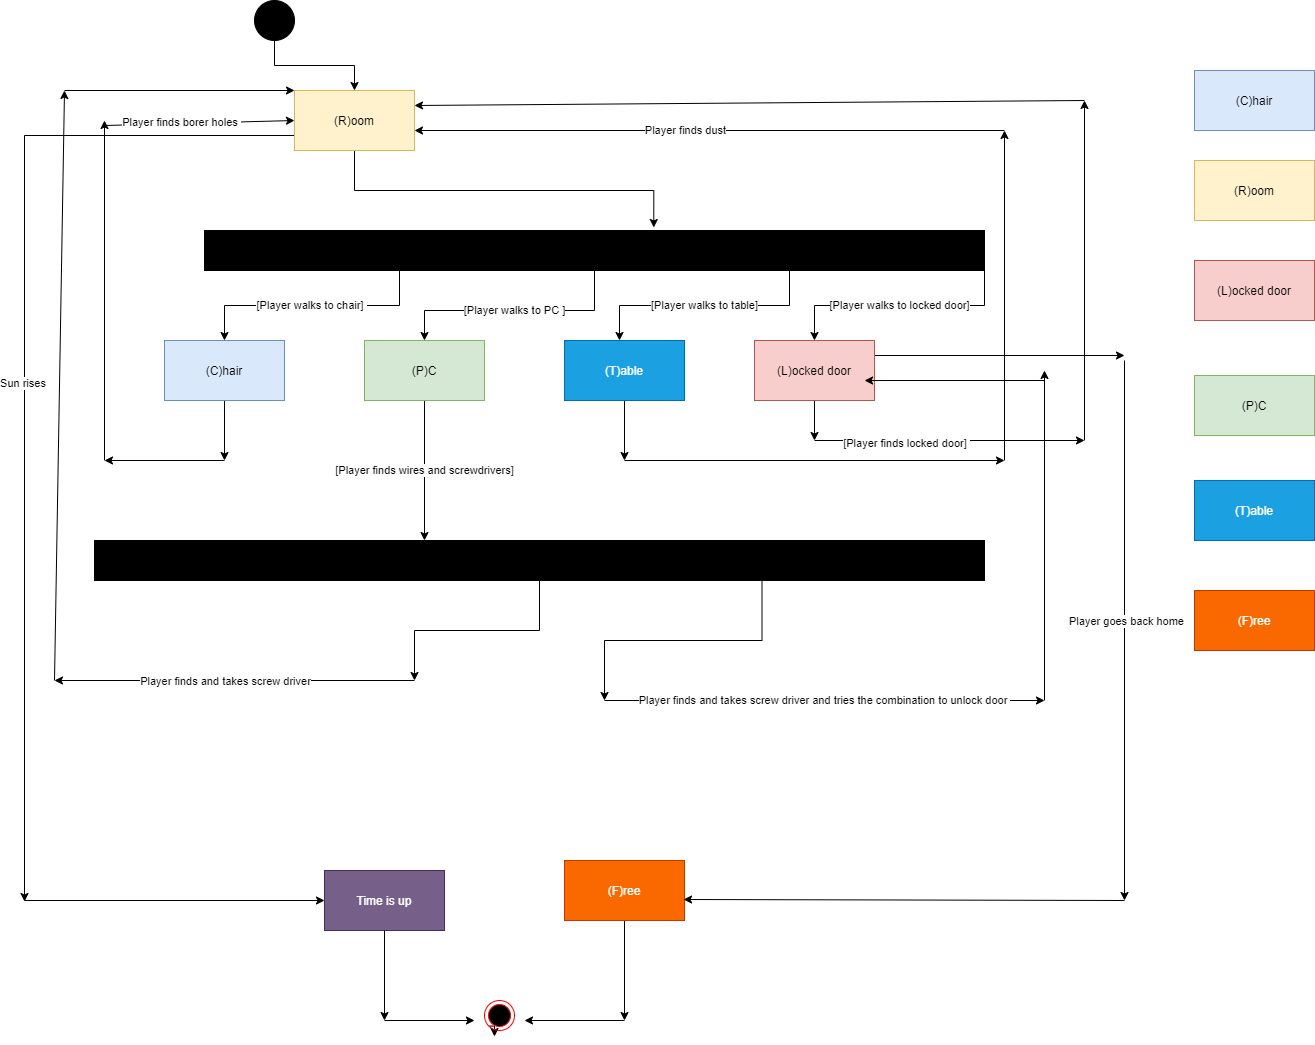

The diagram above was exported from draw.io. Its source (the exported page's mxGraphModel, read from the mxfile embedded in the PNG):
<mxGraphModel dx="2522" dy="746" grid="1" gridSize="10" guides="1" tooltips="1" connect="1" arrows="1" fold="1" page="1" pageScale="1" pageWidth="1100" pageHeight="850" background="#ffffff" math="0" shadow="0">
  <root>
    <mxCell id="0" />
    <mxCell id="1" parent="0" />
    <mxCell id="gH-owZaZAkImZLhn39pj-11" style="edgeStyle=orthogonalEdgeStyle;rounded=0;orthogonalLoop=1;jettySize=auto;html=1;exitX=0.5;exitY=1;exitDx=0;exitDy=0;entryX=0.5;entryY=0;entryDx=0;entryDy=0;" parent="1" source="gH-owZaZAkImZLhn39pj-1" target="gH-owZaZAkImZLhn39pj-14" edge="1">
      <mxGeometry relative="1" as="geometry">
        <mxPoint x="60" y="120" as="targetPoint" />
      </mxGeometry>
    </mxCell>
    <mxCell id="gH-owZaZAkImZLhn39pj-1" value="" style="ellipse;whiteSpace=wrap;html=1;aspect=fixed;fillColor=#000000;" parent="1" vertex="1">
      <mxGeometry x="230" y="20" width="40" height="40" as="geometry" />
    </mxCell>
    <mxCell id="gH-owZaZAkImZLhn39pj-5" value="(C)hair" style="rounded=0;whiteSpace=wrap;html=1;fillColor=#dae8fc;strokeColor=#6c8ebf;" parent="1" vertex="1">
      <mxGeometry x="1170" y="90" width="120" height="60" as="geometry" />
    </mxCell>
    <mxCell id="gH-owZaZAkImZLhn39pj-6" value="(R)oom" style="rounded=0;whiteSpace=wrap;html=1;fillColor=#fff2cc;strokeColor=#d6b656;" parent="1" vertex="1">
      <mxGeometry x="1170" y="180" width="120" height="60" as="geometry" />
    </mxCell>
    <mxCell id="gH-owZaZAkImZLhn39pj-7" value="(L)ocked door" style="rounded=0;whiteSpace=wrap;html=1;fillColor=#f8cecc;strokeColor=#b85450;" parent="1" vertex="1">
      <mxGeometry x="1170" y="280" width="120" height="60" as="geometry" />
    </mxCell>
    <mxCell id="gH-owZaZAkImZLhn39pj-8" value="(P)C" style="rounded=0;whiteSpace=wrap;html=1;fillColor=#d5e8d4;strokeColor=#82b366;" parent="1" vertex="1">
      <mxGeometry x="1170" y="395" width="120" height="60" as="geometry" />
    </mxCell>
    <mxCell id="gH-owZaZAkImZLhn39pj-9" value="(T)able" style="rounded=0;whiteSpace=wrap;html=1;fillColor=#1ba1e2;strokeColor=#006EAF;fontColor=#ffffff;" parent="1" vertex="1">
      <mxGeometry x="1170" y="500" width="120" height="60" as="geometry" />
    </mxCell>
    <mxCell id="gH-owZaZAkImZLhn39pj-10" value="(F)ree" style="rounded=0;whiteSpace=wrap;html=1;fillColor=#fa6800;strokeColor=#C73500;fontColor=#ffffff;" parent="1" vertex="1">
      <mxGeometry x="1170" y="610" width="120" height="60" as="geometry" />
    </mxCell>
    <mxCell id="gH-owZaZAkImZLhn39pj-16" value="[Player walks to PC ]" style="edgeStyle=orthogonalEdgeStyle;rounded=0;orthogonalLoop=1;jettySize=auto;html=1;exitX=0.5;exitY=1;exitDx=0;exitDy=0;" parent="1" source="gH-owZaZAkImZLhn39pj-12" edge="1">
      <mxGeometry relative="1" as="geometry">
        <mxPoint x="400" y="360" as="targetPoint" />
        <Array as="points">
          <mxPoint x="400" y="330" />
        </Array>
      </mxGeometry>
    </mxCell>
    <mxCell id="gH-owZaZAkImZLhn39pj-17" value="[Player walks to chair]&amp;nbsp;" style="edgeStyle=orthogonalEdgeStyle;rounded=0;orthogonalLoop=1;jettySize=auto;html=1;exitX=0.25;exitY=1;exitDx=0;exitDy=0;" parent="1" source="gH-owZaZAkImZLhn39pj-12" edge="1">
      <mxGeometry relative="1" as="geometry">
        <mxPoint x="200" y="360" as="targetPoint" />
      </mxGeometry>
    </mxCell>
    <mxCell id="gH-owZaZAkImZLhn39pj-18" value="[Player walks to table]" style="edgeStyle=orthogonalEdgeStyle;rounded=0;orthogonalLoop=1;jettySize=auto;html=1;exitX=0.75;exitY=1;exitDx=0;exitDy=0;" parent="1" source="gH-owZaZAkImZLhn39pj-12" edge="1">
      <mxGeometry relative="1" as="geometry">
        <mxPoint x="595" y="360" as="targetPoint" />
      </mxGeometry>
    </mxCell>
    <mxCell id="gH-owZaZAkImZLhn39pj-19" value="[Player walks to locked door]" style="edgeStyle=orthogonalEdgeStyle;rounded=0;orthogonalLoop=1;jettySize=auto;html=1;exitX=1;exitY=1;exitDx=0;exitDy=0;" parent="1" source="gH-owZaZAkImZLhn39pj-12" edge="1">
      <mxGeometry relative="1" as="geometry">
        <mxPoint x="790" y="360" as="targetPoint" />
      </mxGeometry>
    </mxCell>
    <mxCell id="gH-owZaZAkImZLhn39pj-12" value="" style="rounded=0;whiteSpace=wrap;html=1;fillColor=#000000;" parent="1" vertex="1">
      <mxGeometry x="180" y="250" width="780" height="40" as="geometry" />
    </mxCell>
    <mxCell id="gH-owZaZAkImZLhn39pj-15" style="edgeStyle=orthogonalEdgeStyle;rounded=0;orthogonalLoop=1;jettySize=auto;html=1;entryX=0.576;entryY=-0.075;entryDx=0;entryDy=0;entryPerimeter=0;" parent="1" source="gH-owZaZAkImZLhn39pj-14" target="gH-owZaZAkImZLhn39pj-12" edge="1">
      <mxGeometry relative="1" as="geometry">
        <mxPoint x="70" y="240" as="targetPoint" />
      </mxGeometry>
    </mxCell>
    <mxCell id="F_kOFnAKBa5jxunE31mH-1" value="Sun rises&amp;nbsp;" style="edgeStyle=orthogonalEdgeStyle;rounded=0;orthogonalLoop=1;jettySize=auto;html=1;exitX=0;exitY=0.75;exitDx=0;exitDy=0;" edge="1" parent="1" source="gH-owZaZAkImZLhn39pj-14">
      <mxGeometry relative="1" as="geometry">
        <mxPoint y="921" as="targetPoint" />
      </mxGeometry>
    </mxCell>
    <mxCell id="gH-owZaZAkImZLhn39pj-14" value="(R)oom" style="rounded=0;whiteSpace=wrap;html=1;fillColor=#fff2cc;strokeColor=#d6b656;" parent="1" vertex="1">
      <mxGeometry x="270" y="110" width="120" height="60" as="geometry" />
    </mxCell>
    <mxCell id="gH-owZaZAkImZLhn39pj-20" value="" style="endArrow=classic;html=1;" parent="1" edge="1">
      <mxGeometry width="50" height="50" relative="1" as="geometry">
        <mxPoint x="200" y="480" as="sourcePoint" />
        <mxPoint x="80" y="480" as="targetPoint" />
      </mxGeometry>
    </mxCell>
    <mxCell id="gH-owZaZAkImZLhn39pj-21" value="" style="endArrow=classic;html=1;" parent="1" edge="1">
      <mxGeometry width="50" height="50" relative="1" as="geometry">
        <mxPoint x="80" y="480" as="sourcePoint" />
        <mxPoint x="80" y="140" as="targetPoint" />
      </mxGeometry>
    </mxCell>
    <mxCell id="gH-owZaZAkImZLhn39pj-22" value="" style="endArrow=classic;html=1;entryX=0;entryY=0.5;entryDx=0;entryDy=0;" parent="1" target="gH-owZaZAkImZLhn39pj-14" edge="1">
      <mxGeometry width="50" height="50" relative="1" as="geometry">
        <mxPoint x="80" y="145" as="sourcePoint" />
        <mxPoint x="130" y="95" as="targetPoint" />
      </mxGeometry>
    </mxCell>
    <mxCell id="gH-owZaZAkImZLhn39pj-23" value="Player finds borer holes&amp;nbsp;" style="edgeLabel;html=1;align=center;verticalAlign=middle;resizable=0;points=[];" parent="gH-owZaZAkImZLhn39pj-22" vertex="1" connectable="0">
      <mxGeometry x="-0.1892" y="1" relative="1" as="geometry">
        <mxPoint as="offset" />
      </mxGeometry>
    </mxCell>
    <mxCell id="gH-owZaZAkImZLhn39pj-25" style="edgeStyle=orthogonalEdgeStyle;rounded=0;orthogonalLoop=1;jettySize=auto;html=1;exitX=0.5;exitY=1;exitDx=0;exitDy=0;" parent="1" source="gH-owZaZAkImZLhn39pj-24" edge="1">
      <mxGeometry relative="1" as="geometry">
        <mxPoint x="200" y="480" as="targetPoint" />
      </mxGeometry>
    </mxCell>
    <mxCell id="gH-owZaZAkImZLhn39pj-24" value="(C)hair" style="rounded=0;whiteSpace=wrap;html=1;fillColor=#dae8fc;strokeColor=#6c8ebf;" parent="1" vertex="1">
      <mxGeometry x="140" y="360" width="120" height="60" as="geometry" />
    </mxCell>
    <mxCell id="gH-owZaZAkImZLhn39pj-34" value="[Player finds wires and screwdrivers]" style="edgeStyle=orthogonalEdgeStyle;rounded=0;orthogonalLoop=1;jettySize=auto;html=1;" parent="1" source="gH-owZaZAkImZLhn39pj-26" edge="1">
      <mxGeometry relative="1" as="geometry">
        <mxPoint x="400" y="560" as="targetPoint" />
      </mxGeometry>
    </mxCell>
    <mxCell id="gH-owZaZAkImZLhn39pj-26" value="(P)C" style="rounded=0;whiteSpace=wrap;html=1;fillColor=#d5e8d4;strokeColor=#82b366;" parent="1" vertex="1">
      <mxGeometry x="340" y="360" width="120" height="60" as="geometry" />
    </mxCell>
    <mxCell id="gH-owZaZAkImZLhn39pj-28" style="edgeStyle=orthogonalEdgeStyle;rounded=0;orthogonalLoop=1;jettySize=auto;html=1;exitX=0.5;exitY=1;exitDx=0;exitDy=0;" parent="1" source="gH-owZaZAkImZLhn39pj-27" edge="1">
      <mxGeometry relative="1" as="geometry">
        <mxPoint x="600" y="480" as="targetPoint" />
      </mxGeometry>
    </mxCell>
    <mxCell id="gH-owZaZAkImZLhn39pj-27" value="(T)able" style="rounded=0;whiteSpace=wrap;html=1;fillColor=#1ba1e2;strokeColor=#006EAF;fontColor=#ffffff;" parent="1" vertex="1">
      <mxGeometry x="540" y="360" width="120" height="60" as="geometry" />
    </mxCell>
    <mxCell id="gH-owZaZAkImZLhn39pj-29" value="" style="endArrow=classic;html=1;" parent="1" edge="1">
      <mxGeometry width="50" height="50" relative="1" as="geometry">
        <mxPoint x="600" y="480" as="sourcePoint" />
        <mxPoint x="980" y="480" as="targetPoint" />
      </mxGeometry>
    </mxCell>
    <mxCell id="gH-owZaZAkImZLhn39pj-30" value="" style="endArrow=classic;html=1;" parent="1" edge="1">
      <mxGeometry width="50" height="50" relative="1" as="geometry">
        <mxPoint x="980" y="480" as="sourcePoint" />
        <mxPoint x="980" y="150" as="targetPoint" />
      </mxGeometry>
    </mxCell>
    <mxCell id="gH-owZaZAkImZLhn39pj-31" value="" style="endArrow=classic;html=1;" parent="1" edge="1">
      <mxGeometry width="50" height="50" relative="1" as="geometry">
        <mxPoint x="980" y="150" as="sourcePoint" />
        <mxPoint x="390" y="150" as="targetPoint" />
      </mxGeometry>
    </mxCell>
    <mxCell id="gH-owZaZAkImZLhn39pj-32" value="Player finds dust" style="edgeLabel;html=1;align=center;verticalAlign=middle;resizable=0;points=[];" parent="gH-owZaZAkImZLhn39pj-31" vertex="1" connectable="0">
      <mxGeometry x="0.0862" y="-1" relative="1" as="geometry">
        <mxPoint as="offset" />
      </mxGeometry>
    </mxCell>
    <mxCell id="gH-owZaZAkImZLhn39pj-47" style="edgeStyle=orthogonalEdgeStyle;rounded=0;orthogonalLoop=1;jettySize=auto;html=1;exitX=1;exitY=0.25;exitDx=0;exitDy=0;" parent="1" source="gH-owZaZAkImZLhn39pj-33" edge="1">
      <mxGeometry relative="1" as="geometry">
        <mxPoint x="1100" y="375" as="targetPoint" />
      </mxGeometry>
    </mxCell>
    <mxCell id="gH-owZaZAkImZLhn39pj-55" style="edgeStyle=orthogonalEdgeStyle;rounded=0;orthogonalLoop=1;jettySize=auto;html=1;exitX=0.5;exitY=1;exitDx=0;exitDy=0;" parent="1" source="gH-owZaZAkImZLhn39pj-33" edge="1">
      <mxGeometry relative="1" as="geometry">
        <mxPoint x="790" y="460" as="targetPoint" />
      </mxGeometry>
    </mxCell>
    <mxCell id="gH-owZaZAkImZLhn39pj-33" value="(L)ocked door" style="rounded=0;whiteSpace=wrap;html=1;fillColor=#f8cecc;strokeColor=#b85450;" parent="1" vertex="1">
      <mxGeometry x="730" y="360" width="120" height="60" as="geometry" />
    </mxCell>
    <mxCell id="gH-owZaZAkImZLhn39pj-36" style="edgeStyle=orthogonalEdgeStyle;rounded=0;orthogonalLoop=1;jettySize=auto;html=1;" parent="1" source="gH-owZaZAkImZLhn39pj-35" edge="1">
      <mxGeometry relative="1" as="geometry">
        <mxPoint x="390" y="700" as="targetPoint" />
      </mxGeometry>
    </mxCell>
    <mxCell id="gH-owZaZAkImZLhn39pj-41" style="edgeStyle=orthogonalEdgeStyle;rounded=0;orthogonalLoop=1;jettySize=auto;html=1;exitX=0.75;exitY=1;exitDx=0;exitDy=0;" parent="1" source="gH-owZaZAkImZLhn39pj-35" edge="1">
      <mxGeometry relative="1" as="geometry">
        <mxPoint x="580" y="720" as="targetPoint" />
      </mxGeometry>
    </mxCell>
    <mxCell id="gH-owZaZAkImZLhn39pj-35" value="" style="rounded=0;whiteSpace=wrap;html=1;fillColor=#000000;" parent="1" vertex="1">
      <mxGeometry x="70" y="560" width="890" height="40" as="geometry" />
    </mxCell>
    <mxCell id="gH-owZaZAkImZLhn39pj-37" value="" style="endArrow=classic;html=1;" parent="1" edge="1">
      <mxGeometry width="50" height="50" relative="1" as="geometry">
        <mxPoint x="390" y="700" as="sourcePoint" />
        <mxPoint x="30" y="700" as="targetPoint" />
      </mxGeometry>
    </mxCell>
    <mxCell id="gH-owZaZAkImZLhn39pj-40" value="Player finds and takes screw driver" style="edgeLabel;html=1;align=center;verticalAlign=middle;resizable=0;points=[];" parent="gH-owZaZAkImZLhn39pj-37" vertex="1" connectable="0">
      <mxGeometry x="0.4444" y="-4" relative="1" as="geometry">
        <mxPoint x="70" y="4" as="offset" />
      </mxGeometry>
    </mxCell>
    <mxCell id="gH-owZaZAkImZLhn39pj-38" value="" style="endArrow=classic;html=1;" parent="1" edge="1">
      <mxGeometry width="50" height="50" relative="1" as="geometry">
        <mxPoint x="30" y="700" as="sourcePoint" />
        <mxPoint x="40" y="110" as="targetPoint" />
      </mxGeometry>
    </mxCell>
    <mxCell id="gH-owZaZAkImZLhn39pj-39" value="" style="endArrow=classic;html=1;entryX=0;entryY=0;entryDx=0;entryDy=0;" parent="1" target="gH-owZaZAkImZLhn39pj-14" edge="1">
      <mxGeometry width="50" height="50" relative="1" as="geometry">
        <mxPoint x="40" y="110" as="sourcePoint" />
        <mxPoint x="90" y="60" as="targetPoint" />
      </mxGeometry>
    </mxCell>
    <mxCell id="gH-owZaZAkImZLhn39pj-43" value="" style="endArrow=classic;html=1;" parent="1" edge="1">
      <mxGeometry width="50" height="50" relative="1" as="geometry">
        <mxPoint x="1020" y="720" as="sourcePoint" />
        <mxPoint x="1020" y="390" as="targetPoint" />
      </mxGeometry>
    </mxCell>
    <mxCell id="gH-owZaZAkImZLhn39pj-44" value="" style="endArrow=classic;html=1;entryX=0.917;entryY=0.667;entryDx=0;entryDy=0;entryPerimeter=0;" parent="1" target="gH-owZaZAkImZLhn39pj-33" edge="1">
      <mxGeometry width="50" height="50" relative="1" as="geometry">
        <mxPoint x="1020" y="400" as="sourcePoint" />
        <mxPoint x="1070" y="350" as="targetPoint" />
      </mxGeometry>
    </mxCell>
    <mxCell id="gH-owZaZAkImZLhn39pj-53" style="edgeStyle=orthogonalEdgeStyle;rounded=0;orthogonalLoop=1;jettySize=auto;html=1;exitX=0.5;exitY=1;exitDx=0;exitDy=0;" parent="1" source="gH-owZaZAkImZLhn39pj-46" edge="1">
      <mxGeometry relative="1" as="geometry">
        <mxPoint x="600" y="1040" as="targetPoint" />
      </mxGeometry>
    </mxCell>
    <mxCell id="gH-owZaZAkImZLhn39pj-46" value="(F)ree" style="rounded=0;whiteSpace=wrap;html=1;fillColor=#fa6800;strokeColor=#C73500;fontColor=#ffffff;" parent="1" vertex="1">
      <mxGeometry x="540" y="880" width="120" height="60" as="geometry" />
    </mxCell>
    <mxCell id="gH-owZaZAkImZLhn39pj-48" value="" style="endArrow=classic;html=1;" parent="1" edge="1">
      <mxGeometry width="50" height="50" relative="1" as="geometry">
        <mxPoint x="1100" y="380" as="sourcePoint" />
        <mxPoint x="1100" y="920" as="targetPoint" />
      </mxGeometry>
    </mxCell>
    <mxCell id="gH-owZaZAkImZLhn39pj-52" value="Player goes back home" style="edgeLabel;html=1;align=center;verticalAlign=middle;resizable=0;points=[];" parent="gH-owZaZAkImZLhn39pj-48" vertex="1" connectable="0">
      <mxGeometry x="-0.037" y="1" relative="1" as="geometry">
        <mxPoint as="offset" />
      </mxGeometry>
    </mxCell>
    <mxCell id="gH-owZaZAkImZLhn39pj-49" value="" style="endArrow=classic;html=1;entryX=0.992;entryY=0.65;entryDx=0;entryDy=0;entryPerimeter=0;" parent="1" target="gH-owZaZAkImZLhn39pj-46" edge="1">
      <mxGeometry width="50" height="50" relative="1" as="geometry">
        <mxPoint x="1100" y="920" as="sourcePoint" />
        <mxPoint x="1150" y="870" as="targetPoint" />
      </mxGeometry>
    </mxCell>
    <mxCell id="gH-owZaZAkImZLhn39pj-51" value="Player finds and takes screw driver and tries the combination to unlock door&amp;nbsp;" style="endArrow=classic;html=1;" parent="1" edge="1">
      <mxGeometry width="50" height="50" relative="1" as="geometry">
        <mxPoint x="580" y="720" as="sourcePoint" />
        <mxPoint x="1020" y="720" as="targetPoint" />
      </mxGeometry>
    </mxCell>
    <mxCell id="F_kOFnAKBa5jxunE31mH-5" style="edgeStyle=orthogonalEdgeStyle;rounded=0;orthogonalLoop=1;jettySize=auto;html=1;exitX=0;exitY=1;exitDx=0;exitDy=0;" edge="1" parent="1" source="gH-owZaZAkImZLhn39pj-54">
      <mxGeometry relative="1" as="geometry">
        <mxPoint x="470" y="1056" as="targetPoint" />
      </mxGeometry>
    </mxCell>
    <mxCell id="gH-owZaZAkImZLhn39pj-54" value="" style="ellipse;html=1;shape=endState;fillColor=#000000;strokeColor=#ff0000;" parent="1" vertex="1">
      <mxGeometry x="460" y="1020" width="30" height="30" as="geometry" />
    </mxCell>
    <mxCell id="gH-owZaZAkImZLhn39pj-56" value="" style="endArrow=classic;html=1;" parent="1" edge="1">
      <mxGeometry width="50" height="50" relative="1" as="geometry">
        <mxPoint x="790" y="460" as="sourcePoint" />
        <mxPoint x="1060" y="460" as="targetPoint" />
      </mxGeometry>
    </mxCell>
    <mxCell id="gH-owZaZAkImZLhn39pj-59" value="[Player finds locked door]&amp;nbsp;" style="edgeLabel;html=1;align=center;verticalAlign=middle;resizable=0;points=[];" parent="gH-owZaZAkImZLhn39pj-56" vertex="1" connectable="0">
      <mxGeometry x="-0.3259" y="-2" relative="1" as="geometry">
        <mxPoint as="offset" />
      </mxGeometry>
    </mxCell>
    <mxCell id="gH-owZaZAkImZLhn39pj-57" value="" style="endArrow=classic;html=1;" parent="1" edge="1">
      <mxGeometry width="50" height="50" relative="1" as="geometry">
        <mxPoint x="1060" y="460" as="sourcePoint" />
        <mxPoint x="1060" y="120" as="targetPoint" />
      </mxGeometry>
    </mxCell>
    <mxCell id="gH-owZaZAkImZLhn39pj-58" value="" style="endArrow=classic;html=1;entryX=1;entryY=0.25;entryDx=0;entryDy=0;" parent="1" target="gH-owZaZAkImZLhn39pj-14" edge="1">
      <mxGeometry width="50" height="50" relative="1" as="geometry">
        <mxPoint x="1060" y="120" as="sourcePoint" />
        <mxPoint x="1110" y="70" as="targetPoint" />
      </mxGeometry>
    </mxCell>
    <mxCell id="F_kOFnAKBa5jxunE31mH-2" value="" style="endArrow=classic;html=1;" edge="1" parent="1">
      <mxGeometry width="50" height="50" relative="1" as="geometry">
        <mxPoint y="920" as="sourcePoint" />
        <mxPoint x="300" y="920" as="targetPoint" />
      </mxGeometry>
    </mxCell>
    <mxCell id="F_kOFnAKBa5jxunE31mH-3" value="Time is up" style="rounded=0;whiteSpace=wrap;html=1;fillColor=#76608a;strokeColor=#432D57;fontColor=#ffffff;" vertex="1" parent="1">
      <mxGeometry x="300" y="890" width="120" height="60" as="geometry" />
    </mxCell>
    <mxCell id="F_kOFnAKBa5jxunE31mH-6" value="" style="endArrow=classic;html=1;" edge="1" parent="1">
      <mxGeometry width="50" height="50" relative="1" as="geometry">
        <mxPoint x="360" y="950" as="sourcePoint" />
        <mxPoint x="360" y="1040" as="targetPoint" />
      </mxGeometry>
    </mxCell>
    <mxCell id="F_kOFnAKBa5jxunE31mH-7" value="" style="endArrow=classic;html=1;" edge="1" parent="1">
      <mxGeometry width="50" height="50" relative="1" as="geometry">
        <mxPoint x="360" y="1040" as="sourcePoint" />
        <mxPoint x="450" y="1040" as="targetPoint" />
      </mxGeometry>
    </mxCell>
    <mxCell id="F_kOFnAKBa5jxunE31mH-8" value="" style="endArrow=classic;html=1;" edge="1" parent="1">
      <mxGeometry width="50" height="50" relative="1" as="geometry">
        <mxPoint x="600" y="1040" as="sourcePoint" />
        <mxPoint x="500" y="1040" as="targetPoint" />
      </mxGeometry>
    </mxCell>
  </root>
</mxGraphModel>